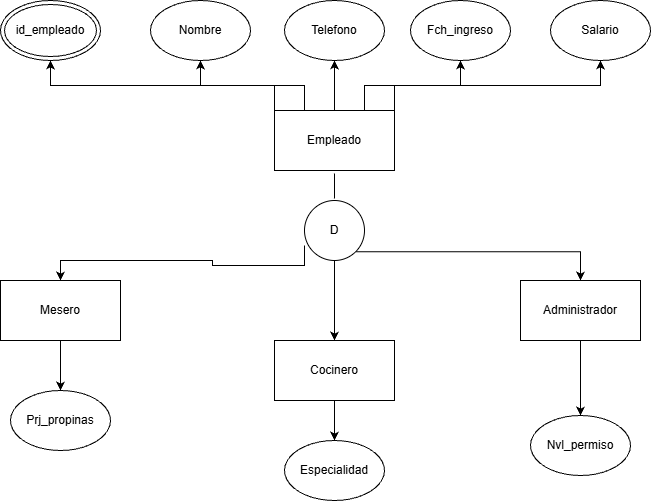

The diagram above was exported from draw.io. Its source (the exported page's mxGraphModel, read from the mxfile embedded in the PNG):
<mxGraphModel dx="898" dy="521" grid="1" gridSize="10" guides="1" tooltips="1" connect="1" arrows="1" fold="1" page="1" pageScale="1" pageWidth="827" pageHeight="1169" math="0" shadow="0">
  <root>
    <mxCell id="0" />
    <mxCell id="1" parent="0" />
    <mxCell id="hQTgGaWmqKfTyd1oFzKL-13" edge="1" parent="1" source="hQTgGaWmqKfTyd1oFzKL-1" style="edgeStyle=orthogonalEdgeStyle;rounded=0;orthogonalLoop=1;jettySize=auto;html=1;exitX=0;exitY=0;exitDx=0;exitDy=0;entryX=0.5;entryY=1;entryDx=0;entryDy=0;" target="hQTgGaWmqKfTyd1oFzKL-3">
      <mxGeometry relative="1" as="geometry" />
    </mxCell>
    <mxCell id="hQTgGaWmqKfTyd1oFzKL-14" edge="1" parent="1" source="hQTgGaWmqKfTyd1oFzKL-1" style="edgeStyle=orthogonalEdgeStyle;rounded=0;orthogonalLoop=1;jettySize=auto;html=1;exitX=0.25;exitY=0;exitDx=0;exitDy=0;" target="hQTgGaWmqKfTyd1oFzKL-4">
      <mxGeometry relative="1" as="geometry" />
    </mxCell>
    <mxCell id="hQTgGaWmqKfTyd1oFzKL-15" edge="1" parent="1" source="hQTgGaWmqKfTyd1oFzKL-1" style="edgeStyle=orthogonalEdgeStyle;rounded=0;orthogonalLoop=1;jettySize=auto;html=1;exitX=0.5;exitY=0;exitDx=0;exitDy=0;entryX=0.5;entryY=1;entryDx=0;entryDy=0;" target="hQTgGaWmqKfTyd1oFzKL-5">
      <mxGeometry relative="1" as="geometry" />
    </mxCell>
    <mxCell id="hQTgGaWmqKfTyd1oFzKL-16" edge="1" parent="1" source="hQTgGaWmqKfTyd1oFzKL-1" style="edgeStyle=orthogonalEdgeStyle;rounded=0;orthogonalLoop=1;jettySize=auto;html=1;exitX=0.75;exitY=0;exitDx=0;exitDy=0;" target="hQTgGaWmqKfTyd1oFzKL-6">
      <mxGeometry relative="1" as="geometry" />
    </mxCell>
    <mxCell id="hQTgGaWmqKfTyd1oFzKL-17" edge="1" parent="1" source="hQTgGaWmqKfTyd1oFzKL-1" style="edgeStyle=orthogonalEdgeStyle;rounded=0;orthogonalLoop=1;jettySize=auto;html=1;exitX=1;exitY=0;exitDx=0;exitDy=0;entryX=0.5;entryY=1;entryDx=0;entryDy=0;" target="hQTgGaWmqKfTyd1oFzKL-7">
      <mxGeometry relative="1" as="geometry" />
    </mxCell>
    <mxCell id="hQTgGaWmqKfTyd1oFzKL-1" parent="1" style="rounded=0;whiteSpace=wrap;html=1;" value="" vertex="1">
      <mxGeometry height="60" width="120" x="354" y="220" as="geometry" />
    </mxCell>
    <mxCell id="hQTgGaWmqKfTyd1oFzKL-2" parent="1" style="text;html=1;whiteSpace=wrap;strokeColor=none;fillColor=none;align=center;verticalAlign=middle;rounded=0;" value="Empleado" vertex="1">
      <mxGeometry height="30" width="60" x="384" y="235" as="geometry" />
    </mxCell>
    <mxCell id="hQTgGaWmqKfTyd1oFzKL-3" parent="1" style="ellipse;shape=doubleEllipse;whiteSpace=wrap;html=1;" value="" vertex="1">
      <mxGeometry height="60" width="100" x="80" y="110" as="geometry" />
    </mxCell>
    <mxCell id="hQTgGaWmqKfTyd1oFzKL-4" parent="1" style="ellipse;whiteSpace=wrap;html=1;shapeInside=1;" value="" vertex="1">
      <mxGeometry height="60" width="100" x="230" y="110" as="geometry" />
    </mxCell>
    <mxCell id="hQTgGaWmqKfTyd1oFzKL-5" parent="1" style="ellipse;whiteSpace=wrap;html=1;shapeInside=1;" value="" vertex="1">
      <mxGeometry height="60" width="100" x="364" y="110" as="geometry" />
    </mxCell>
    <mxCell id="hQTgGaWmqKfTyd1oFzKL-6" parent="1" style="ellipse;whiteSpace=wrap;html=1;shapeInside=1;" value="" vertex="1">
      <mxGeometry height="60" width="100" x="490" y="110" as="geometry" />
    </mxCell>
    <mxCell id="hQTgGaWmqKfTyd1oFzKL-7" parent="1" style="ellipse;whiteSpace=wrap;html=1;shapeInside=1;" value="" vertex="1">
      <mxGeometry height="60" width="100" x="630" y="110" as="geometry" />
    </mxCell>
    <mxCell id="hQTgGaWmqKfTyd1oFzKL-8" parent="1" style="text;html=1;whiteSpace=wrap;strokeColor=none;fillColor=none;align=center;verticalAlign=middle;rounded=0;" value="id_empleado" vertex="1">
      <mxGeometry height="30" width="60" x="100" y="125" as="geometry" />
    </mxCell>
    <mxCell id="hQTgGaWmqKfTyd1oFzKL-9" parent="1" style="text;html=1;whiteSpace=wrap;strokeColor=none;fillColor=none;align=center;verticalAlign=middle;rounded=0;" value="Nombre" vertex="1">
      <mxGeometry height="30" width="60" x="250" y="125" as="geometry" />
    </mxCell>
    <mxCell id="hQTgGaWmqKfTyd1oFzKL-10" parent="1" style="text;html=1;whiteSpace=wrap;strokeColor=none;fillColor=none;align=center;verticalAlign=middle;rounded=0;" value="Telefono" vertex="1">
      <mxGeometry height="30" width="60" x="384" y="125" as="geometry" />
    </mxCell>
    <mxCell id="hQTgGaWmqKfTyd1oFzKL-11" parent="1" style="text;html=1;whiteSpace=wrap;strokeColor=none;fillColor=none;align=center;verticalAlign=middle;rounded=0;" value="Fch_ingreso" vertex="1">
      <mxGeometry height="30" width="60" x="510" y="125" as="geometry" />
    </mxCell>
    <mxCell id="hQTgGaWmqKfTyd1oFzKL-12" parent="1" style="text;html=1;whiteSpace=wrap;strokeColor=none;fillColor=none;align=center;verticalAlign=middle;rounded=0;" value="Salario" vertex="1">
      <mxGeometry height="30" width="60" x="650" y="125" as="geometry" />
    </mxCell>
    <mxCell id="hQTgGaWmqKfTyd1oFzKL-28" edge="1" parent="1" source="hQTgGaWmqKfTyd1oFzKL-18" style="edgeStyle=orthogonalEdgeStyle;rounded=0;orthogonalLoop=1;jettySize=auto;html=1;exitX=0.5;exitY=1;exitDx=0;exitDy=0;" target="hQTgGaWmqKfTyd1oFzKL-22">
      <mxGeometry relative="1" as="geometry" />
    </mxCell>
    <mxCell id="hQTgGaWmqKfTyd1oFzKL-29" edge="1" parent="1" source="hQTgGaWmqKfTyd1oFzKL-18" style="edgeStyle=orthogonalEdgeStyle;rounded=0;orthogonalLoop=1;jettySize=auto;html=1;exitX=1;exitY=1;exitDx=0;exitDy=0;entryX=0.5;entryY=0;entryDx=0;entryDy=0;" target="hQTgGaWmqKfTyd1oFzKL-23">
      <mxGeometry relative="1" as="geometry" />
    </mxCell>
    <mxCell id="hQTgGaWmqKfTyd1oFzKL-18" parent="1" style="ellipse;whiteSpace=wrap;html=1;shapeInside=1;aspect=fixed;" value="" vertex="1">
      <mxGeometry height="60" width="60" x="384" y="310" as="geometry" />
    </mxCell>
    <mxCell id="hQTgGaWmqKfTyd1oFzKL-27" edge="1" parent="1" source="hQTgGaWmqKfTyd1oFzKL-19" style="edgeStyle=orthogonalEdgeStyle;rounded=0;orthogonalLoop=1;jettySize=auto;html=1;exitX=0;exitY=1;exitDx=0;exitDy=0;entryX=0.5;entryY=0;entryDx=0;entryDy=0;" target="hQTgGaWmqKfTyd1oFzKL-21">
      <mxGeometry relative="1" as="geometry" />
    </mxCell>
    <mxCell id="hQTgGaWmqKfTyd1oFzKL-19" parent="1" style="text;html=1;whiteSpace=wrap;strokeColor=none;fillColor=none;align=center;verticalAlign=middle;rounded=0;" value="D" vertex="1">
      <mxGeometry height="30" width="60" x="384" y="325" as="geometry" />
    </mxCell>
    <mxCell id="hQTgGaWmqKfTyd1oFzKL-20" edge="1" parent="1" style="endArrow=none;html=1;rounded=0;" value="">
      <mxGeometry height="50" relative="1" width="50" as="geometry">
        <mxPoint x="414" y="308" as="sourcePoint" />
        <mxPoint x="414" y="283" as="targetPoint" />
      </mxGeometry>
    </mxCell>
    <mxCell id="hQTgGaWmqKfTyd1oFzKL-30" edge="1" parent="1" source="hQTgGaWmqKfTyd1oFzKL-21" style="edgeStyle=orthogonalEdgeStyle;rounded=0;orthogonalLoop=1;jettySize=auto;html=1;exitX=0.5;exitY=1;exitDx=0;exitDy=0;entryX=0.5;entryY=0;entryDx=0;entryDy=0;" target="hQTgGaWmqKfTyd1oFzKL-24">
      <mxGeometry relative="1" as="geometry" />
    </mxCell>
    <mxCell id="hQTgGaWmqKfTyd1oFzKL-21" parent="1" style="rounded=0;whiteSpace=wrap;html=1;" value="" vertex="1">
      <mxGeometry height="60" width="120" x="80" y="390" as="geometry" />
    </mxCell>
    <mxCell id="hQTgGaWmqKfTyd1oFzKL-31" edge="1" parent="1" source="hQTgGaWmqKfTyd1oFzKL-22" style="edgeStyle=orthogonalEdgeStyle;rounded=0;orthogonalLoop=1;jettySize=auto;html=1;exitX=0.5;exitY=1;exitDx=0;exitDy=0;entryX=0.5;entryY=0;entryDx=0;entryDy=0;" target="hQTgGaWmqKfTyd1oFzKL-25">
      <mxGeometry relative="1" as="geometry" />
    </mxCell>
    <mxCell id="hQTgGaWmqKfTyd1oFzKL-22" parent="1" style="rounded=0;whiteSpace=wrap;html=1;" value="" vertex="1">
      <mxGeometry height="60" width="120" x="354" y="450" as="geometry" />
    </mxCell>
    <mxCell id="hQTgGaWmqKfTyd1oFzKL-32" edge="1" parent="1" source="hQTgGaWmqKfTyd1oFzKL-23" style="edgeStyle=orthogonalEdgeStyle;rounded=0;orthogonalLoop=1;jettySize=auto;html=1;exitX=0.5;exitY=1;exitDx=0;exitDy=0;entryX=0.5;entryY=0;entryDx=0;entryDy=0;" target="hQTgGaWmqKfTyd1oFzKL-26">
      <mxGeometry relative="1" as="geometry" />
    </mxCell>
    <mxCell id="hQTgGaWmqKfTyd1oFzKL-23" parent="1" style="rounded=0;whiteSpace=wrap;html=1;" value="" vertex="1">
      <mxGeometry height="60" width="120" x="600" y="390" as="geometry" />
    </mxCell>
    <mxCell id="hQTgGaWmqKfTyd1oFzKL-24" parent="1" style="ellipse;whiteSpace=wrap;html=1;shapeInside=1;" value="" vertex="1">
      <mxGeometry height="60" width="100" x="90" y="500" as="geometry" />
    </mxCell>
    <mxCell id="hQTgGaWmqKfTyd1oFzKL-25" parent="1" style="ellipse;whiteSpace=wrap;html=1;shapeInside=1;" value="" vertex="1">
      <mxGeometry height="60" width="100" x="364" y="550" as="geometry" />
    </mxCell>
    <mxCell id="hQTgGaWmqKfTyd1oFzKL-26" parent="1" style="ellipse;whiteSpace=wrap;html=1;shapeInside=1;" value="" vertex="1">
      <mxGeometry height="60" width="100" x="610" y="525" as="geometry" />
    </mxCell>
    <mxCell id="hQTgGaWmqKfTyd1oFzKL-33" parent="1" style="text;html=1;whiteSpace=wrap;strokeColor=none;fillColor=none;align=center;verticalAlign=middle;rounded=0;" value="Mesero" vertex="1">
      <mxGeometry height="30" width="60" x="110" y="405" as="geometry" />
    </mxCell>
    <mxCell id="hQTgGaWmqKfTyd1oFzKL-34" parent="1" style="text;html=1;whiteSpace=wrap;strokeColor=none;fillColor=none;align=center;verticalAlign=middle;rounded=0;" value="Cocinero" vertex="1">
      <mxGeometry height="30" width="60" x="384" y="465" as="geometry" />
    </mxCell>
    <mxCell id="hQTgGaWmqKfTyd1oFzKL-35" parent="1" style="text;html=1;whiteSpace=wrap;strokeColor=none;fillColor=none;align=center;verticalAlign=middle;rounded=0;" value="Administrador" vertex="1">
      <mxGeometry height="30" width="60" x="630" y="405" as="geometry" />
    </mxCell>
    <mxCell id="hQTgGaWmqKfTyd1oFzKL-36" parent="1" style="text;html=1;whiteSpace=wrap;strokeColor=none;fillColor=none;align=center;verticalAlign=middle;rounded=0;" value="Prj_propinas" vertex="1">
      <mxGeometry height="30" width="60" x="110" y="515" as="geometry" />
    </mxCell>
    <mxCell id="hQTgGaWmqKfTyd1oFzKL-37" parent="1" style="text;html=1;whiteSpace=wrap;strokeColor=none;fillColor=none;align=center;verticalAlign=middle;rounded=0;" value="Especialidad" vertex="1">
      <mxGeometry height="30" width="60" x="384" y="565" as="geometry" />
    </mxCell>
    <mxCell id="hQTgGaWmqKfTyd1oFzKL-38" parent="1" style="text;html=1;whiteSpace=wrap;strokeColor=none;fillColor=none;align=center;verticalAlign=middle;rounded=0;" value="Nvl_permiso" vertex="1">
      <mxGeometry height="30" width="60" x="630" y="540" as="geometry" />
    </mxCell>
  </root>
</mxGraphModel>